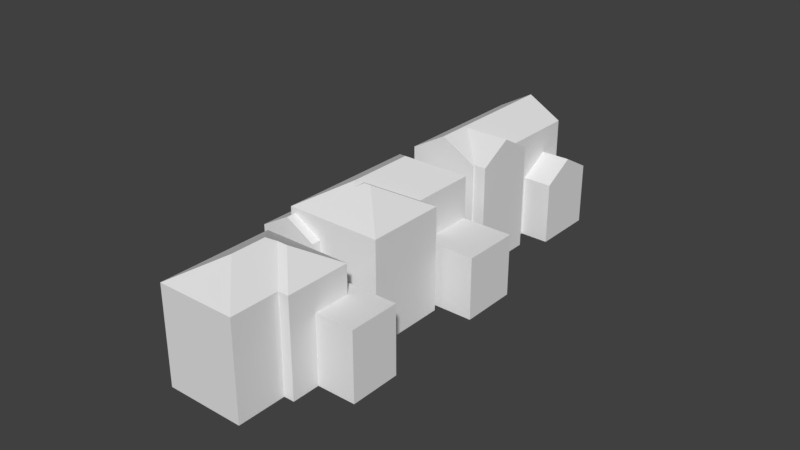# Source: House_Row2.blend  (saved by Blender 2.79.0; exported with 4.5.12 LTS)
import bpy
from mathutils import Matrix  # noqa: F401  (used for matrix-valued properties, if any)

bpy.ops.wm.read_factory_settings(use_empty=True)
scene = bpy.context.scene
scene.name = 'Scene'

# ---- collections
col_collection_1 = bpy.data.collections.new('Collection 1'); scene.collection.children.link(col_collection_1)

# ---- materials (node trees are filled in below, after node groups)
mat_cityenginematerial2 = bpy.data.materials.new('CityEngineMaterial2')
mat_cityenginematerial2.alpha_threshold = 0.0
mat_cityenginematerial2.use_transparent_shadow = False
mat_cityenginematerial2.roughness = 0.5

# ---- node groups
ng_auto_smooth = bpy.data.node_groups.new('Auto Smooth', 'GeometryNodeTree')
_s = ng_auto_smooth.interface.new_socket(name='Geometry', in_out='OUTPUT', socket_type='NodeSocketGeometry')
_s = ng_auto_smooth.interface.new_socket(name='Geometry', in_out='INPUT', socket_type='NodeSocketGeometry')
_s = ng_auto_smooth.interface.new_socket(name='Angle', in_out='INPUT', socket_type='NodeSocketFloat')
_s.subtype = 'ANGLE'
_s.min_value = 0.0
_s.max_value = 3.142
ng_auto_smooth.is_modifier = True
_N = ng_auto_smooth.nodes; _L = ng_auto_smooth.links
n0 = _N.new('NodeGroupOutput'); n0.name = 'Group Output'; n0.location = (480, -100)
n1 = _N.new('NodeGroupInput'); n1.name = 'Group Input'; n1.location = (-420, -300)
n2 = _N.new('NodeGroupInput'); n2.name = 'Group Input.001'; n2.location = (-60, -100)
n3 = _N.new('GeometryNodeSetShadeSmooth'); n3.name = 'Set Shade Smooth'; n3.location = (120, -100)
n3.domain = 'EDGE'
n4 = _N.new('GeometryNodeSetShadeSmooth'); n4.name = 'Set Shade Smooth.001'; n4.location = (300, -100)
n5 = _N.new('GeometryNodeInputMeshEdgeAngle'); n5.name = 'Edge Angle'; n5.location = (-420, -220)
n6 = _N.new('GeometryNodeInputEdgeSmooth'); n6.name = 'Is Edge Smooth'; n6.location = (-60, -160)
n7 = _N.new('GeometryNodeInputShadeSmooth'); n7.name = 'Is Face Smooth'; n7.location = (-240, -340)
n8 = _N.new('FunctionNodeBooleanMath'); n8.name = 'Boolean Math'; n8.location = (-60, -220)
n9 = _N.new('FunctionNodeCompare'); n9.name = 'Compare'; n9.location = (-240, -180)
n9.operation = 'LESS_EQUAL'
_L.new(n5.outputs[0], n9.inputs[0])
_L.new(n4.outputs[0], n0.inputs[0])
_L.new(n1.outputs[1], n9.inputs[1])
_L.new(n9.outputs[0], n8.inputs[0])
_L.new(n7.outputs[0], n8.inputs[1])
_L.new(n2.outputs[0], n3.inputs[0])
_L.new(n6.outputs[0], n3.inputs[1])
_L.new(n3.outputs[0], n4.inputs[0])
_L.new(n8.outputs[0], n3.inputs[2])
n0.is_active_output = True

# ---- material node trees

# ---- world
world_world = bpy.data.worlds.new('World'); scene.world = world_world
world_world.color = (0.05088, 0.05088, 0.05088)
world_world.use_sun_shadow = False
world_world.sun_shadow_jitter_overblur = 0.0
world_world.cycles.sampling_method = 'MANUAL'

# ---- meshes
me_cityenginematerial2_mesh_cityenginematerial3_012 = bpy.data.meshes.new('CityEngineMaterial2_mesh_CityEngineMaterial3.012')
me_cityenginematerial2_mesh_cityenginematerial3_012.from_pydata([(13.15, -4.722, 13.65), (9.259, -4.722, 9.708), (15.53, -4.722, 3.525), (19.42, -4.722, 7.457), (9.259, 2.659, 9.708), (13.15, 2.659, 13.65), (19.42, 2.659, 7.457), (15.53, 2.659, 3.525)], [], [(0, 1, 2, 3), (4, 5, 6, 7), (1, 0, 5, 4), (0, 3, 6, 5), (3, 2, 7, 6), (2, 1, 4, 7)])
me_cityenginematerial2_mesh_cityenginematerial3_012.polygons.foreach_set('use_smooth', [True] * 6)
_k = set([(0, 1), (0, 3), (0, 5), (1, 2), (1, 4), (2, 3), (2, 7), (3, 6), (4, 5), (4, 7), (5, 6), (6, 7)])
me_cityenginematerial2_mesh_cityenginematerial3_012.attributes.new('sharp_edge', 'BOOLEAN', 'EDGE').data.foreach_set('value', [ (min(e.vertices), max(e.vertices)) in _k for e in me_cityenginematerial2_mesh_cityenginematerial3_012.edges])
_uv = me_cityenginematerial2_mesh_cityenginematerial3_012.uv_layers.new(name='UVMap')
_uv.uv.foreach_set('vector', [0.7945, 0.7678, 0.689, 0.7677, 0.689, 0.9467, 0.7943, 0.9467, 0.689, 0.7677, 0.7945, 0.7678, 0.7943, 0.9467, 0.689, 0.9467, 0.689, 0.7677, 0.7945, 0.7678, 0.7945, 0.7678, 0.689, 0.7677, 0.7945, 0.7678, 0.7943, 0.9467, 0.7943, 0.9467, 0.7945, 0.7678, 0.7943, 0.9467, 0.689, 0.9467, 0.689, 0.9467, 0.7943, 0.9467, 0.689, 0.9467, 0.689, 0.7677, 0.689, 0.7677, 0.689, 0.9467])
me_cityenginematerial2_mesh_cityenginematerial3_012.materials.append(mat_cityenginematerial2)
me_cityenginematerial2_mesh_cityenginematerial3_012.use_remesh_preserve_volume = False
me_cityenginematerial2_mesh_cityenginematerial3_012.use_remesh_preserve_attributes = False
me_cityenginematerial2_mesh_cityenginematerial3_012.use_mirror_vertex_groups = False
me_cityenginematerial2_mesh_cityenginematerial3_012.update()
me_cityenginematerial2_mesh_cityenginematerial3_012.normals_split_custom_set([tuple(v) for v in zip(*[iter([0.0, -1.0, -3.913e-08, 0.0, -1.0, -3.913e-08, 0.0, -1.0, -3.913e-08, 0.0, -1.0, -3.913e-08, 0.0, 1.0, 1.957e-08, 0.0, 1.0, 1.957e-08, 0.0, 1.0, 1.957e-08, 0.0, 1.0, 1.957e-08, -0.7111, 0.0, 0.7031, -0.7111, 0.0, 0.7031, -0.7111, 0.0, 0.7031, -0.7111, 0.0, 0.7031, 0.7031, 0.0, 0.7111, 0.7031, 0.0, 0.7111, 0.7031, 0.0, 0.7111, 0.7031, 0.0, 0.7111, 0.7111, 0.0, -0.7031, 0.7111, 0.0, -0.7031, 0.7111, 0.0, -0.7031, 0.7111, 0.0, -0.7031, -0.7021, 0.0, -0.7121, -0.7021, 0.0, -0.7121, -0.7021, 0.0, -0.7121, -0.7021, 0.0, -0.7121])] * 3)])
me_cityenginematerial2_mesh_cityenginematerial3_011 = bpy.data.meshes.new('CityEngineMaterial2_mesh_CityEngineMaterial3.011')
me_cityenginematerial2_mesh_cityenginematerial3_011.from_pydata([(7.547, -4.722, 13.54), (12.5, -4.722, 18.55), (12.5, 5.73, 18.55), (7.547, 5.73, 13.54), (18.58, -4.722, 12.54), (18.58, 5.73, 12.54), (13.64, -4.722, 7.543), (13.64, 5.73, 7.543), (12.52, 7.725, 13.58), (13.61, 7.724, 12.51)], [], [(0, 1, 2, 3), (1, 4, 5, 2), (4, 6, 7, 5), (6, 0, 3, 7), (3, 2, 8), (2, 5, 9, 8), (5, 7, 9), (7, 3, 8, 9)])
me_cityenginematerial2_mesh_cityenginematerial3_011.polygons.foreach_set('use_smooth', [True] * 8)
_k = set([(0, 3), (1, 2), (2, 3), (2, 5), (2, 8), (3, 7), (3, 8), (4, 5), (5, 7), (5, 9), (6, 7), (7, 9), (8, 9)])
me_cityenginematerial2_mesh_cityenginematerial3_011.attributes.new('sharp_edge', 'BOOLEAN', 'EDGE').data.foreach_set('value', [ (min(e.vertices), max(e.vertices)) in _k for e in me_cityenginematerial2_mesh_cityenginematerial3_011.edges])
_uv = me_cityenginematerial2_mesh_cityenginematerial3_011.uv_layers.new(name='UVMap')
_uv.uv.foreach_set('vector', [0.6889, 0.5949, 0.8566, 0.5949, 0.8566, 0.5949, 0.6889, 0.5949, 0.8566, 0.5949, 0.8562, 0.9538, 0.8562, 0.9538, 0.8566, 0.5949, 0.8562, 0.9538, 0.689, 0.9538, 0.689, 0.9538, 0.8562, 0.9538, 0.689, 0.9538, 0.6889, 0.5949, 0.6889, 0.5949, 0.689, 0.9538, 0.0, 0.0, 0.0, 0.0, 0.0, 0.0, 0.0, 0.0, 0.0, 0.0, 0.0, 0.0, 0.0, 0.0, 0.0, 0.0, 0.0, 0.0, 0.0, 0.0, 0.0, 0.0, 0.0, 0.0, 0.0, 0.0, 0.0, 0.0])
me_cityenginematerial2_mesh_cityenginematerial3_011.materials.append(mat_cityenginematerial2)
me_cityenginematerial2_mesh_cityenginematerial3_011.use_remesh_preserve_volume = False
me_cityenginematerial2_mesh_cityenginematerial3_011.use_remesh_preserve_attributes = False
me_cityenginematerial2_mesh_cityenginematerial3_011.use_mirror_vertex_groups = False
me_cityenginematerial2_mesh_cityenginematerial3_011.update()
me_cityenginematerial2_mesh_cityenginematerial3_011.normals_split_custom_set([tuple(v) for v in zip(*[iter([-0.7114, 0.0, 0.7028, -0.7114, 0.0, 0.7028, -0.7114, 0.0, 0.7028, -0.7114, 0.0, 0.7028, 0.7031, 0.0, 0.7111, 0.7031, 0.0, 0.7111, 0.7031, 0.0, 0.7111, 0.7031, 0.0, 0.7111, 0.7112, 5.197e-07, -0.703, 0.7112, 5.197e-07, -0.703, 0.7112, 5.197e-07, -0.703, 0.7112, 5.197e-07, -0.703, -0.7015, -5.119e-07, -0.7127, -0.7015, -5.119e-07, -0.7127, -0.7015, -5.119e-07, -0.7127, -0.7015, -5.119e-07, -0.7127, -0.351, 0.8698, 0.3468, -0.351, 0.8698, 0.3468, -0.351, 0.8698, 0.3468, 0.3469, 0.8698, 0.3509, 0.3469, 0.8698, 0.3509, 0.3469, 0.8698, 0.3509, 0.3469, 0.8698, 0.3509, 0.3509, 0.8698, -0.3469, 0.3509, 0.8698, -0.3469, 0.3509, 0.8698, -0.3469, -0.3461, 0.8698, -0.3516, -0.3461, 0.8698, -0.3516, -0.3461, 0.8698, -0.3516, -0.3461, 0.8698, -0.3516])] * 3)])
me_cityenginematerial2_mesh_cityenginematerial3_010 = bpy.data.meshes.new('CityEngineMaterial2_mesh_CityEngineMaterial3.010')
me_cityenginematerial2_mesh_cityenginematerial3_010.from_pydata([(6.793, -4.722, 14.29), (15.41, -4.722, 23.02), (15.41, 5.73, 23.02), (6.793, 5.73, 14.29), (21.46, -4.722, 17.07), (21.46, 5.73, 17.07), (12.83, -4.722, 8.344), (12.83, 5.73, 8.344), (15.46, 8.134, 17.03), (12.79, 8.134, 14.33)], [], [(0, 1, 2, 3), (1, 4, 5, 2), (4, 6, 7, 5), (6, 0, 3, 7), (3, 2, 8, 9), (2, 5, 8), (5, 7, 9, 8), (7, 3, 9)])
me_cityenginematerial2_mesh_cityenginematerial3_010.polygons.foreach_set('use_smooth', [True] * 8)
_k = set([(0, 3), (1, 2), (2, 3), (2, 5), (2, 8), (3, 7), (3, 9), (4, 5), (5, 7), (5, 8), (6, 7), (7, 9), (8, 9)])
me_cityenginematerial2_mesh_cityenginematerial3_010.attributes.new('sharp_edge', 'BOOLEAN', 'EDGE').data.foreach_set('value', [ (min(e.vertices), max(e.vertices)) in _k for e in me_cityenginematerial2_mesh_cityenginematerial3_010.edges])
_uv = me_cityenginematerial2_mesh_cityenginematerial3_010.uv_layers.new(name='UVMap')
_uv.uv.foreach_set('vector', [0.6889, 0.5949, 0.981, 0.5949, 0.981, 0.5949, 0.6889, 0.5949, 0.981, 0.5949, 0.9811, 0.9538, 0.9811, 0.9538, 0.981, 0.5949, 0.9811, 0.9538, 0.689, 0.9538, 0.689, 0.9538, 0.9811, 0.9538, 0.689, 0.9538, 0.6889, 0.5949, 0.6889, 0.5949, 0.689, 0.9538, 0.0, 0.0, 0.0, 0.0, 0.0, 0.0, 0.0, 0.0, 0.0, 0.0, 0.0, 0.0, 0.0, 0.0, 0.0, 0.0, 0.0, 0.0, 0.0, 0.0, 0.0, 0.0, 0.0, 0.0, 0.0, 0.0, 0.0, 0.0])
me_cityenginematerial2_mesh_cityenginematerial3_010.materials.append(mat_cityenginematerial2)
me_cityenginematerial2_mesh_cityenginematerial3_010.use_remesh_preserve_volume = False
me_cityenginematerial2_mesh_cityenginematerial3_010.use_remesh_preserve_attributes = False
me_cityenginematerial2_mesh_cityenginematerial3_010.use_mirror_vertex_groups = False
me_cityenginematerial2_mesh_cityenginematerial3_010.update()
me_cityenginematerial2_mesh_cityenginematerial3_010.normals_split_custom_set([tuple(v) for v in zip(*[iter([-0.7114, -1.071e-06, 0.7028, -0.7114, -1.071e-06, 0.7028, -0.7114, -1.071e-06, 0.7028, -0.7114, -1.071e-06, 0.7028, 0.7015, 1.033e-06, 0.7126, 0.7015, 1.033e-06, 0.7126, 0.7015, 1.033e-06, 0.7126, 0.7015, 1.033e-06, 0.7126, 0.7112, 0.0, -0.703, 0.7112, 0.0, -0.703, 0.7112, 0.0, -0.703, 0.7112, 0.0, -0.703, -0.7015, 0.0, -0.7127, -0.7015, 0.0, -0.7127, -0.7015, 0.0, -0.7127, -0.7015, 0.0, -0.7127, -0.351, 0.8698, 0.3468, -0.351, 0.8698, 0.3468, -0.351, 0.8698, 0.3468, -0.351, 0.8698, 0.3468, 0.3462, 0.8698, 0.3516, 0.3462, 0.8698, 0.3516, 0.3462, 0.8698, 0.3516, 0.3509, 0.8698, -0.3469, 0.3509, 0.8698, -0.3469, 0.3509, 0.8698, -0.3469, 0.3509, 0.8698, -0.3469, -0.3461, 0.8698, -0.3516, -0.3461, 0.8698, -0.3516, -0.3461, 0.8698, -0.3516])] * 3)])
me_cityenginematerial2_mesh_cityenginematerial3_008 = bpy.data.meshes.new('CityEngineMaterial2_mesh_CityEngineMaterial3.008')
me_cityenginematerial2_mesh_cityenginematerial3_008.from_pydata([(-21.6, -4.473, -10.21), (-16.87, -4.473, -5.413), (-16.87, 2.184, -5.413), (-21.6, 2.184, -10.21), (-7.417, -4.473, -14.76), (-7.417, 2.184, -14.76), (-12.15, -4.473, -19.55), (-12.15, 2.184, -19.55), (-19.23, 4.095, -7.809), (-9.782, 4.092, -17.16)], [], [(0, 1, 2, 3), (1, 4, 5, 2), (4, 6, 7, 5), (6, 0, 3, 7), (3, 2, 8), (2, 5, 9, 8), (5, 7, 9), (7, 3, 8, 9)])
me_cityenginematerial2_mesh_cityenginematerial3_008.polygons.foreach_set('use_smooth', [True] * 8)
_k = set([(0, 3), (1, 2), (2, 5), (2, 8), (3, 7), (3, 8), (4, 5), (5, 9), (6, 7), (7, 9), (8, 9)])
me_cityenginematerial2_mesh_cityenginematerial3_008.attributes.new('sharp_edge', 'BOOLEAN', 'EDGE').data.foreach_set('value', [ (min(e.vertices), max(e.vertices)) in _k for e in me_cityenginematerial2_mesh_cityenginematerial3_008.edges])
_uv = me_cityenginematerial2_mesh_cityenginematerial3_008.uv_layers.new(name='UVMap')
_uv.uv.foreach_set('vector', [0.01821, 0.7275, 0.1466, 0.7276, 0.1466, 0.7276, 0.01821, 0.7275, 0.1466, 0.7276, 0.1464, 0.8763, 0.1464, 0.8763, 0.1466, 0.7276, 0.1464, 0.8763, 0.01819, 0.8763, 0.01819, 0.8763, 0.1464, 0.8763, 0.01819, 0.8763, 0.01821, 0.7275, 0.01821, 0.7275, 0.01819, 0.8763, 0.0, 0.0, 0.0, 0.0, 0.0, 0.0, 0.0, 0.0, 0.0, 0.0, 0.0, 0.0, 0.0, 0.0, 0.0, 0.0, 0.0, 0.0, 0.0, 0.0, 0.0, 0.0, 0.0, 0.0, 0.0, 0.0, 0.0, 0.0])
me_cityenginematerial2_mesh_cityenginematerial3_008.materials.append(mat_cityenginematerial2)
me_cityenginematerial2_mesh_cityenginematerial3_008.use_remesh_preserve_volume = False
me_cityenginematerial2_mesh_cityenginematerial3_008.use_remesh_preserve_attributes = False
me_cityenginematerial2_mesh_cityenginematerial3_008.use_mirror_vertex_groups = False
me_cityenginematerial2_mesh_cityenginematerial3_008.update()
me_cityenginematerial2_mesh_cityenginematerial3_008.normals_split_custom_set([tuple(v) for v in zip(*[iter([-0.7111, 0.0, 0.7031, -0.7111, 0.0, 0.7031, -0.7111, -5.565e-06, 0.7031, -0.7111, -5.565e-06, 0.7031, 0.7034, 0.0, 0.7108, 0.7034, 0.0, 0.7108, 0.7034, 0.0, 0.7108, 0.7034, 0.0, 0.7108, 0.7111, 0.0, -0.7031, 0.7111, 0.0, -0.7031, 0.7111, -1.263e-05, -0.7031, 0.7111, -1.263e-05, -0.7031, -0.7028, 0.0, -0.7113, -0.7028, 0.0, -0.7113, -0.7028, 0.0, -0.7113, -0.7028, 0.0, -0.7113, -0.7111, -5.565e-06, 0.7031, -0.7111, -5.565e-06, 0.7031, -0.7111, -2.251e-05, 0.7031, 0.3471, 0.8698, 0.3507, 0.3471, 0.8698, 0.3507, 0.3471, 0.8698, 0.3507, 0.3471, 0.8698, 0.3507, 0.7111, -1.263e-05, -0.7031, 0.7111, -1.263e-05, -0.7031, 0.7111, -5.11e-05, -0.7031, -0.3468, 0.8698, -0.351, -0.3468, 0.8698, -0.351, -0.3468, 0.8698, -0.351, -0.3468, 0.8698, -0.351])] * 3)])
me_cityenginematerial2_mesh_cityenginematerial3_007 = bpy.data.meshes.new('CityEngineMaterial2_mesh_CityEngineMaterial3.007')
me_cityenginematerial2_mesh_cityenginematerial3_007.from_pydata([(-19.24, -4.473, -11.65), (-8.315, -4.473, -0.591), (-8.315, 6.858, -0.591), (-19.24, 6.858, -11.65), (-2.98, -4.473, -5.835), (-2.98, 6.858, -5.835), (-13.91, -4.473, -16.89), (-13.91, 6.858, -16.89), (-5.648, 8.98, -3.213), (-16.57, 8.979, -14.27)], [], [(0, 1, 2, 3), (1, 4, 5, 2), (4, 6, 7, 5), (6, 0, 3, 7), (3, 2, 8, 9), (2, 5, 8), (5, 7, 9, 8), (7, 3, 9)])
me_cityenginematerial2_mesh_cityenginematerial3_007.polygons.foreach_set('use_smooth', [True] * 8)
_k = set([(0, 3), (1, 2), (2, 3), (2, 8), (3, 9), (4, 5), (5, 7), (5, 8), (6, 7), (7, 9), (8, 9)])
me_cityenginematerial2_mesh_cityenginematerial3_007.attributes.new('sharp_edge', 'BOOLEAN', 'EDGE').data.foreach_set('value', [ (min(e.vertices), max(e.vertices)) in _k for e in me_cityenginematerial2_mesh_cityenginematerial3_007.edges])
_uv = me_cityenginematerial2_mesh_cityenginematerial3_007.uv_layers.new(name='UVMap')
_uv.uv.foreach_set('vector', [0.01823, 0.5973, 0.3143, 0.5972, 0.3143, 0.5972, 0.01823, 0.5973, 0.3143, 0.5972, 0.3143, 0.9143, 0.3143, 0.9143, 0.3143, 0.5972, 0.3143, 0.9143, 0.01818, 0.9143, 0.01818, 0.9143, 0.3143, 0.9143, 0.01818, 0.9143, 0.01823, 0.5973, 0.01823, 0.5973, 0.01818, 0.9143, 0.0, 0.0, 0.0, 0.0, 0.0, 0.0, 0.0, 0.0, 0.0, 0.0, 0.0, 0.0, 0.0, 0.0, 0.0, 0.0, 0.0, 0.0, 0.0, 0.0, 0.0, 0.0, 0.0, 0.0, 0.0, 0.0, 0.0, 0.0])
me_cityenginematerial2_mesh_cityenginematerial3_007.materials.append(mat_cityenginematerial2)
me_cityenginematerial2_mesh_cityenginematerial3_007.use_remesh_preserve_volume = False
me_cityenginematerial2_mesh_cityenginematerial3_007.use_remesh_preserve_attributes = False
me_cityenginematerial2_mesh_cityenginematerial3_007.use_mirror_vertex_groups = False
me_cityenginematerial2_mesh_cityenginematerial3_007.update()
me_cityenginematerial2_mesh_cityenginematerial3_007.normals_split_custom_set([tuple(v) for v in zip(*[iter([-0.7113, -9.531e-07, 0.7029, -0.7113, -9.531e-07, 0.7029, -0.7113, -9.531e-07, 0.7029, -0.7113, -9.531e-07, 0.7029, 0.701, 0.0, 0.7132, 0.701, 0.0, 0.7132, 0.701, -3.862e-06, 0.7132, 0.701, -3.862e-06, 0.7132, 0.7112, 0.0, -0.703, 0.7112, 0.0, -0.703, 0.7112, 0.0, -0.703, 0.7112, 0.0, -0.703, -0.7009, -9.906e-07, -0.7132, -0.7009, -9.906e-07, -0.7132, -0.7009, -2.054e-06, -0.7132, -0.7009, -2.054e-06, -0.7132, -0.351, 0.8698, 0.3468, -0.351, 0.8698, 0.3468, -0.351, 0.8698, 0.3468, -0.351, 0.8698, 0.3468, 0.701, -3.862e-06, 0.7132, 0.701, -3.862e-06, 0.7132, 0.701, -1.562e-05, 0.7132, 0.3509, 0.8698, -0.3469, 0.3509, 0.8698, -0.3469, 0.3509, 0.8698, -0.3469, 0.3509, 0.8698, -0.3469, -0.7009, -2.054e-06, -0.7132, -0.7009, -2.054e-06, -0.7132, -0.7009, -5.292e-06, -0.7132])] * 3)])
me_cityenginematerial2_mesh_cityenginematerial3_006 = bpy.data.meshes.new('CityEngineMaterial2_mesh_CityEngineMaterial3.006')
me_cityenginematerial2_mesh_cityenginematerial3_006.from_pydata([(-10.54, -4.473, -8.163), (-5.655, -4.473, -3.221), (-5.655, 6.858, -3.221), (-10.54, 6.858, -8.163), (-2.016, -4.473, -6.789), (-2.016, 6.858, -6.789), (-6.915, -4.473, -11.75), (-6.915, 6.858, -11.75), (-8.097, 8.828, -5.692), (-4.465, 8.835, -9.267)], [], [(0, 1, 2, 3), (1, 4, 5, 2), (4, 6, 7, 5), (6, 0, 3, 7), (3, 2, 8), (2, 5, 9, 8), (5, 7, 9), (7, 3, 8, 9)])
me_cityenginematerial2_mesh_cityenginematerial3_006.polygons.foreach_set('use_smooth', [True] * 8)
_k = set([(0, 3), (1, 2), (2, 5), (2, 8), (3, 7), (3, 8), (4, 5), (5, 9), (6, 7), (7, 9), (8, 9)])
me_cityenginematerial2_mesh_cityenginematerial3_006.attributes.new('sharp_edge', 'BOOLEAN', 'EDGE').data.foreach_set('value', [ (min(e.vertices), max(e.vertices)) in _k for e in me_cityenginematerial2_mesh_cityenginematerial3_006.edges])
_uv = me_cityenginematerial2_mesh_cityenginematerial3_006.uv_layers.new(name='UVMap')
_uv.uv.foreach_set('vector', [0.1819, 0.5972, 0.3143, 0.5972, 0.3143, 0.5972, 0.1819, 0.5972, 0.3143, 0.5972, 0.3143, 0.9143, 0.3143, 0.9143, 0.3143, 0.5972, 0.3143, 0.9143, 0.1815, 0.9143, 0.1815, 0.9143, 0.3143, 0.9143, 0.1815, 0.9143, 0.1819, 0.5972, 0.1819, 0.5972, 0.1815, 0.9143, 0.0, 0.0, 0.0, 0.0, 0.0, 0.0, 0.0, 0.0, 0.0, 0.0, 0.0, 0.0, 0.0, 0.0, 0.0, 0.0, 0.0, 0.0, 0.0, 0.0, 0.0, 0.0, 0.0, 0.0, 0.0, 0.0, 0.0, 0.0])
me_cityenginematerial2_mesh_cityenginematerial3_006.materials.append(mat_cityenginematerial2)
me_cityenginematerial2_mesh_cityenginematerial3_006.use_remesh_preserve_volume = False
me_cityenginematerial2_mesh_cityenginematerial3_006.use_remesh_preserve_attributes = False
me_cityenginematerial2_mesh_cityenginematerial3_006.use_mirror_vertex_groups = False
me_cityenginematerial2_mesh_cityenginematerial3_006.update()
me_cityenginematerial2_mesh_cityenginematerial3_006.normals_split_custom_set([tuple(v) for v in zip(*[iter([-0.7113, 0.0, 0.7029, -0.7113, 0.0, 0.7029, -0.7113, 1.309e-06, 0.7029, -0.7113, 1.309e-06, 0.7029, 0.7, 0.0, 0.7141, 0.7, 0.0, 0.7141, 0.7, 0.0, 0.7141, 0.7, 0.0, 0.7141, 0.7112, 0.0, -0.703, 0.7112, 0.0, -0.703, 0.7112, -8.045e-06, -0.703, 0.7112, -8.045e-06, -0.703, -0.7031, 0.0, -0.7111, -0.7031, 0.0, -0.7111, -0.7031, 0.0, -0.7111, -0.7031, 0.0, -0.7111, -0.7113, 1.309e-06, 0.7029, -0.7113, 1.309e-06, 0.7029, -0.7113, 5.294e-06, 0.7029, 0.3454, 0.8698, 0.3524, 0.3454, 0.8698, 0.3524, 0.3454, 0.8698, 0.3524, 0.3454, 0.8698, 0.3524, 0.7112, -8.045e-06, -0.703, 0.7112, -8.045e-06, -0.703, 0.7112, -3.253e-05, -0.703, -0.3469, 0.8698, -0.3509, -0.3469, 0.8698, -0.3509, -0.3469, 0.8698, -0.3509, -0.3469, 0.8698, -0.3509])] * 3)])
me_cityenginematerial2_mesh_cityenginematerial3_005 = bpy.data.meshes.new('CityEngineMaterial2_mesh_CityEngineMaterial3.005')
me_cityenginematerial2_mesh_cityenginematerial3_005.from_pydata([(1.29, -4.681, 1.224), (-3.063, -4.681, -3.179), (2.648, -4.681, -8.809), (6.993, -4.681, -4.415), (-3.063, 1.988, -3.179), (1.29, 1.988, 1.224), (6.993, 1.988, -4.415), (2.648, 1.988, -8.809)], [], [(0, 1, 2, 3), (4, 5, 6, 7), (1, 0, 5, 4), (0, 3, 6, 5), (3, 2, 7, 6), (2, 1, 4, 7)])
me_cityenginematerial2_mesh_cityenginematerial3_005.polygons.foreach_set('use_smooth', [True] * 6)
_k = set([(0, 1), (0, 3), (0, 5), (1, 2), (1, 4), (2, 3), (2, 7), (3, 6), (4, 5), (4, 7), (5, 6), (6, 7)])
me_cityenginematerial2_mesh_cityenginematerial3_005.attributes.new('sharp_edge', 'BOOLEAN', 'EDGE').data.foreach_set('value', [ (min(e.vertices), max(e.vertices)) in _k for e in me_cityenginematerial2_mesh_cityenginematerial3_005.edges])
_uv = me_cityenginematerial2_mesh_cityenginematerial3_005.uv_layers.new(name='UVMap')
_uv.uv.foreach_set('vector', [0.4673, 0.7737, 0.3494, 0.7736, 0.3494, 0.9368, 0.4671, 0.9368, 0.3494, 0.7736, 0.4673, 0.7737, 0.4671, 0.9368, 0.3494, 0.9368, 0.3494, 0.7736, 0.4673, 0.7737, 0.4673, 0.7737, 0.3494, 0.7736, 0.4673, 0.7737, 0.4671, 0.9368, 0.4671, 0.9368, 0.4673, 0.7737, 0.4671, 0.9368, 0.3494, 0.9368, 0.3494, 0.9368, 0.4671, 0.9368, 0.3494, 0.9368, 0.3494, 0.7736, 0.3494, 0.7736, 0.3494, 0.9368])
me_cityenginematerial2_mesh_cityenginematerial3_005.materials.append(mat_cityenginematerial2)
me_cityenginematerial2_mesh_cityenginematerial3_005.use_remesh_preserve_volume = False
me_cityenginematerial2_mesh_cityenginematerial3_005.use_remesh_preserve_attributes = False
me_cityenginematerial2_mesh_cityenginematerial3_005.use_mirror_vertex_groups = False
me_cityenginematerial2_mesh_cityenginematerial3_005.update()
me_cityenginematerial2_mesh_cityenginematerial3_005.normals_split_custom_set([tuple(v) for v in zip(*[iter([-4.752e-08, -1.0, -3.46e-07, -4.752e-08, -1.0, -3.46e-07, -4.752e-08, -1.0, -3.46e-07, -4.752e-08, -1.0, -3.46e-07, 4.752e-08, 1.0, 3.845e-07, 4.752e-08, 1.0, 3.845e-07, 4.752e-08, 1.0, 3.845e-07, 4.752e-08, 1.0, 3.845e-07, -0.7111, 0.0, 0.7031, -0.7111, 0.0, 0.7031, -0.7111, 0.0, 0.7031, -0.7111, 0.0, 0.7031, 0.7031, 0.0, 0.7111, 0.7031, 0.0, 0.7111, 0.7031, 0.0, 0.7111, 0.7031, 0.0, 0.7111, 0.7111, 0.0, -0.7031, 0.7111, 0.0, -0.7031, 0.7111, 0.0, -0.7031, 0.7111, 0.0, -0.7031, -0.7021, 0.0, -0.7121, -0.7021, 0.0, -0.7121, -0.7021, 0.0, -0.7121, -0.7021, 0.0, -0.7121])] * 3)])
me_cityenginematerial2_mesh_cityenginematerial3_004 = bpy.data.meshes.new('CityEngineMaterial2_mesh_CityEngineMaterial3.004')
me_cityenginematerial2_mesh_cityenginematerial3_004.from_pydata([(-7.32, -4.681, 1.011), (3.692, -4.681, 12.16), (3.692, 6.496, 12.16), (-7.32, 6.496, 1.011), (9.683, -4.681, 6.266), (9.683, 6.496, 6.266), (-1.331, -4.681, -4.876), (-1.331, 6.496, -4.876), (3.735, 8.878, 6.224), (-1.374, 8.878, 1.055)], [], [(0, 1, 2, 3), (1, 4, 5, 2), (4, 6, 7, 5), (6, 0, 3, 7), (3, 2, 8, 9), (2, 5, 8), (5, 7, 9, 8), (7, 3, 9)])
me_cityenginematerial2_mesh_cityenginematerial3_004.polygons.foreach_set('use_smooth', [True] * 8)
_k = set([(0, 3), (1, 2), (2, 3), (2, 5), (2, 8), (3, 7), (3, 9), (4, 5), (5, 7), (5, 8), (6, 7), (7, 9), (8, 9)])
me_cityenginematerial2_mesh_cityenginematerial3_004.attributes.new('sharp_edge', 'BOOLEAN', 'EDGE').data.foreach_set('value', [ (min(e.vertices), max(e.vertices)) in _k for e in me_cityenginematerial2_mesh_cityenginematerial3_004.edges])
_uv = me_cityenginematerial2_mesh_cityenginematerial3_004.uv_layers.new(name='UVMap')
_uv.uv.foreach_set('vector', [0.3493, 0.5811, 0.6478, 0.5811, 0.6478, 0.5811, 0.3493, 0.5811, 0.6478, 0.5811, 0.6478, 0.9369, 0.6478, 0.9369, 0.6478, 0.5811, 0.6478, 0.9369, 0.3494, 0.9369, 0.3494, 0.9369, 0.6478, 0.9369, 0.3494, 0.9369, 0.3493, 0.5811, 0.3493, 0.5811, 0.3494, 0.9369, 0.0, 0.0, 0.0, 0.0, 0.0, 0.0, 0.0, 0.0, 0.0, 0.0, 0.0, 0.0, 0.0, 0.0, 0.0, 0.0, 0.0, 0.0, 0.0, 0.0, 0.0, 0.0, 0.0, 0.0, 0.0, 0.0, 0.0, 0.0])
me_cityenginematerial2_mesh_cityenginematerial3_004.materials.append(mat_cityenginematerial2)
me_cityenginematerial2_mesh_cityenginematerial3_004.use_remesh_preserve_volume = False
me_cityenginematerial2_mesh_cityenginematerial3_004.use_remesh_preserve_attributes = False
me_cityenginematerial2_mesh_cityenginematerial3_004.use_mirror_vertex_groups = False
me_cityenginematerial2_mesh_cityenginematerial3_004.update()
me_cityenginematerial2_mesh_cityenginematerial3_004.normals_split_custom_set([tuple(v) for v in zip(*[iter([-0.7113, -9.694e-07, 0.7028, -0.7113, -9.694e-07, 0.7028, -0.7113, -9.694e-07, 0.7028, -0.7113, -9.694e-07, 0.7028, 0.7011, 0.0, 0.7131, 0.7011, 0.0, 0.7131, 0.7011, 0.0, 0.7131, 0.7011, 0.0, 0.7131, 0.7112, 9.803e-07, -0.703, 0.7112, 9.803e-07, -0.703, 0.7112, 9.803e-07, -0.703, 0.7112, 9.803e-07, -0.703, -0.701, -1.931e-06, -0.7132, -0.701, -1.931e-06, -0.7132, -0.701, -1.931e-06, -0.7132, -0.701, -1.931e-06, -0.7132, -0.351, 0.8698, 0.3468, -0.351, 0.8698, 0.3468, -0.351, 0.8698, 0.3468, -0.351, 0.8698, 0.3468, 0.3459, 0.8698, 0.3518, 0.3459, 0.8698, 0.3518, 0.3459, 0.8698, 0.3518, 0.3509, 0.8698, -0.3469, 0.3509, 0.8698, -0.3469, 0.3509, 0.8698, -0.3469, 0.3509, 0.8698, -0.3469, -0.3459, 0.8698, -0.3519, -0.3459, 0.8698, -0.3519, -0.3459, 0.8698, -0.3519])] * 3)])
me_cityenginematerial2_mesh_cityenginematerial3_003 = bpy.data.meshes.new('CityEngineMaterial2_mesh_CityEngineMaterial3.003')
me_cityenginematerial2_mesh_cityenginematerial3_003.from_pydata([(-1.563, -4.681, 5.342), (4.439, -4.681, 11.42), (4.439, 6.496, 11.42), (-1.563, 6.496, 5.342), (11.07, -4.681, 4.898), (11.07, 6.496, 4.898), (5.047, -4.681, -1.192), (5.047, 6.496, -1.192), (4.482, 8.921, 5.378), (5.012, 8.922, 4.855)], [], [(0, 1, 2, 3), (1, 4, 5, 2), (4, 6, 7, 5), (6, 0, 3, 7), (3, 2, 8), (2, 5, 9, 8), (5, 7, 9), (7, 3, 8, 9)])
me_cityenginematerial2_mesh_cityenginematerial3_003.polygons.foreach_set('use_smooth', [True] * 8)
_k = set([(0, 3), (1, 2), (2, 3), (2, 5), (2, 8), (3, 7), (3, 8), (4, 5), (5, 7), (5, 9), (6, 7), (7, 9), (8, 9)])
me_cityenginematerial2_mesh_cityenginematerial3_003.attributes.new('sharp_edge', 'BOOLEAN', 'EDGE').data.foreach_set('value', [ (min(e.vertices), max(e.vertices)) in _k for e in me_cityenginematerial2_mesh_cityenginematerial3_003.edges])
_uv = me_cityenginematerial2_mesh_cityenginematerial3_003.uv_layers.new(name='UVMap')
_uv.uv.foreach_set('vector', [0.4851, 0.5811, 0.6478, 0.5811, 0.6478, 0.5811, 0.4851, 0.5811, 0.6478, 0.5811, 0.6478, 0.9369, 0.6478, 0.9369, 0.6478, 0.5811, 0.6478, 0.9369, 0.4847, 0.9369, 0.4847, 0.9369, 0.6478, 0.9369, 0.4847, 0.9369, 0.4851, 0.5811, 0.4851, 0.5811, 0.4847, 0.9369, 0.0, 0.0, 0.0, 0.0, 0.0, 0.0, 0.0, 0.0, 0.0, 0.0, 0.0, 0.0, 0.0, 0.0, 0.0, 0.0, 0.0, 0.0, 0.0, 0.0, 0.0, 0.0, 0.0, 0.0, 0.0, 0.0, 0.0, 0.0])
me_cityenginematerial2_mesh_cityenginematerial3_003.materials.append(mat_cityenginematerial2)
me_cityenginematerial2_mesh_cityenginematerial3_003.use_remesh_preserve_volume = False
me_cityenginematerial2_mesh_cityenginematerial3_003.use_remesh_preserve_attributes = False
me_cityenginematerial2_mesh_cityenginematerial3_003.use_mirror_vertex_groups = False
me_cityenginematerial2_mesh_cityenginematerial3_003.update()
me_cityenginematerial2_mesh_cityenginematerial3_003.normals_split_custom_set([tuple(v) for v in zip(*[iter([-0.7114, 0.0, 0.7028, -0.7114, 0.0, 0.7028, -0.7114, 0.0, 0.7028, -0.7114, 0.0, 0.7028, 0.7013, 0.0, 0.7129, 0.7013, 0.0, 0.7129, 0.7013, 0.0, 0.7129, 0.7013, 0.0, 0.7129, 0.7112, 0.0, -0.703, 0.7112, 0.0, -0.703, 0.7112, 0.0, -0.703, 0.7112, 0.0, -0.703, -0.7031, 0.0, -0.7111, -0.7031, 0.0, -0.7111, -0.7031, 0.0, -0.7111, -0.7031, 0.0, -0.7111, -0.351, 0.8698, 0.3468, -0.351, 0.8698, 0.3468, -0.351, 0.8698, 0.3468, 0.346, 0.8698, 0.3518, 0.346, 0.8698, 0.3518, 0.346, 0.8698, 0.3518, 0.346, 0.8698, 0.3518, 0.3509, 0.8698, -0.3469, 0.3509, 0.8698, -0.3469, 0.3509, 0.8698, -0.3469, -0.3469, 0.8698, -0.3509, -0.3469, 0.8698, -0.3509, -0.3469, 0.8698, -0.3509, -0.3469, 0.8698, -0.3509])] * 3)])
me_cityenginematerial2_mesh_cityenginematerial3_002 = bpy.data.meshes.new('CityEngineMaterial2_mesh_CityEngineMaterial3.002')
me_cityenginematerial2_mesh_cityenginematerial3_002.from_pydata([(-2.096, -4.681, 10.07), (2.534, -4.681, 14.75), (2.534, 4.161, 14.75), (-2.096, 4.161, 10.07), (7.0, -4.681, 10.35), (7.0, 4.161, 10.35), (2.364, -4.681, 5.657), (2.364, 4.161, 5.657), (4.767, 5.94, 12.55), (0.1344, 5.94, 7.861)], [], [(0, 1, 2, 3), (1, 4, 5, 2), (4, 6, 7, 5), (6, 0, 3, 7), (3, 2, 8, 9), (2, 5, 8), (5, 7, 9, 8), (7, 3, 9)])
me_cityenginematerial2_mesh_cityenginematerial3_002.polygons.foreach_set('use_smooth', [True] * 8)
_k = set([(0, 3), (1, 2), (2, 3), (2, 8), (3, 9), (4, 5), (5, 7), (5, 8), (6, 7), (7, 9), (8, 9)])
me_cityenginematerial2_mesh_cityenginematerial3_002.attributes.new('sharp_edge', 'BOOLEAN', 'EDGE').data.foreach_set('value', [ (min(e.vertices), max(e.vertices)) in _k for e in me_cityenginematerial2_mesh_cityenginematerial3_002.edges])
_uv = me_cityenginematerial2_mesh_cityenginematerial3_002.uv_layers.new(name='UVMap')
_uv.uv.foreach_set('vector', [0.5223, 0.5983, 0.6478, 0.5984, 0.6478, 0.5984, 0.5223, 0.5983, 0.6478, 0.5984, 0.6478, 0.7259, 0.6478, 0.7259, 0.6478, 0.5984, 0.6478, 0.7259, 0.5222, 0.7258, 0.5222, 0.7258, 0.6478, 0.7259, 0.5222, 0.7258, 0.5223, 0.5983, 0.5223, 0.5983, 0.5222, 0.7258, 0.0, 0.0, 0.0, 0.0, 0.0, 0.0, 0.0, 0.0, 0.0, 0.0, 0.0, 0.0, 0.0, 0.0, 0.0, 0.0, 0.0, 0.0, 0.0, 0.0, 0.0, 0.0, 0.0, 0.0, 0.0, 0.0, 0.0, 0.0])
me_cityenginematerial2_mesh_cityenginematerial3_002.materials.append(mat_cityenginematerial2)
me_cityenginematerial2_mesh_cityenginematerial3_002.use_remesh_preserve_volume = False
me_cityenginematerial2_mesh_cityenginematerial3_002.use_remesh_preserve_attributes = False
me_cityenginematerial2_mesh_cityenginematerial3_002.use_mirror_vertex_groups = False
me_cityenginematerial2_mesh_cityenginematerial3_002.update()
me_cityenginematerial2_mesh_cityenginematerial3_002.normals_split_custom_set([tuple(v) for v in zip(*[iter([-0.7111, 0.0, 0.7031, -0.7111, 0.0, 0.7031, -0.7111, 0.0, 0.7031, -0.7111, 0.0, 0.7031, 0.7021, 0.0, 0.7121, 0.7021, 0.0, 0.7121, 0.7021, -3.002e-06, 0.7121, 0.7021, -3.002e-06, 0.7121, 0.7111, 0.0, -0.7031, 0.7111, 0.0, -0.7031, 0.7111, 0.0, -0.7031, 0.7111, 0.0, -0.7031, -0.7031, 0.0, -0.7111, -0.7031, 0.0, -0.7111, -0.7031, 1.501e-06, -0.7111, -0.7031, 1.501e-06, -0.7111, -0.3509, 0.8698, 0.3469, -0.3509, 0.8698, 0.3469, -0.3509, 0.8698, 0.3469, -0.3509, 0.8698, 0.3469, 0.7021, -3.002e-06, 0.7121, 0.7021, -3.002e-06, 0.7121, 0.7021, -1.214e-05, 0.7121, 0.3509, 0.8698, -0.3469, 0.3509, 0.8698, -0.3469, 0.3509, 0.8698, -0.3469, 0.3509, 0.8698, -0.3469, -0.7031, 1.501e-06, -0.7111, -0.7031, 1.501e-06, -0.7111, -0.7031, 6.07e-06, -0.7111])] * 3)])
me_cityenginematerial2_mesh_cityenginematerial3_001 = bpy.data.meshes.new('CityEngineMaterial2_mesh_CityEngineMaterial3.001')
me_cityenginematerial2_mesh_cityenginematerial3_001.from_pydata([], [], [])
_uv = me_cityenginematerial2_mesh_cityenginematerial3_001.uv_layers.new(name='UVMap')
_uv.uv.foreach_set('vector', [])
me_cityenginematerial2_mesh_cityenginematerial3_001.materials.append(mat_cityenginematerial2)
me_cityenginematerial2_mesh_cityenginematerial3_001.use_remesh_preserve_volume = False
me_cityenginematerial2_mesh_cityenginematerial3_001.use_remesh_preserve_attributes = False
me_cityenginematerial2_mesh_cityenginematerial3_001.use_mirror_vertex_groups = False
me_cityenginematerial2_mesh_cityenginematerial3_001.update()

# ---- objects
ob_cityenginematerial2_mesh_cityenginematerial3_010 = bpy.data.objects.new('CityEngineMaterial2_mesh_CityEngineMaterial3.010', me_cityenginematerial2_mesh_cityenginematerial3_012)
ob_cityenginematerial2_mesh_cityenginematerial3_009 = bpy.data.objects.new('CityEngineMaterial2_mesh_CityEngineMaterial3.009', me_cityenginematerial2_mesh_cityenginematerial3_011)
ob_cityenginematerial2_mesh_cityenginematerial3_008 = bpy.data.objects.new('CityEngineMaterial2_mesh_CityEngineMaterial3.008', me_cityenginematerial2_mesh_cityenginematerial3_010)
ob_cityenginematerial2_mesh_cityenginematerial3_007 = bpy.data.objects.new('CityEngineMaterial2_mesh_CityEngineMaterial3.007', me_cityenginematerial2_mesh_cityenginematerial3_008)
ob_cityenginematerial2_mesh_cityenginematerial3_006 = bpy.data.objects.new('CityEngineMaterial2_mesh_CityEngineMaterial3.006', me_cityenginematerial2_mesh_cityenginematerial3_007)
ob_cityenginematerial2_mesh_cityenginematerial3_005 = bpy.data.objects.new('CityEngineMaterial2_mesh_CityEngineMaterial3.005', me_cityenginematerial2_mesh_cityenginematerial3_006)
ob_cityenginematerial2_mesh_cityenginematerial3_004 = bpy.data.objects.new('CityEngineMaterial2_mesh_CityEngineMaterial3.004', me_cityenginematerial2_mesh_cityenginematerial3_005)
ob_cityenginematerial2_mesh_cityenginematerial3_003 = bpy.data.objects.new('CityEngineMaterial2_mesh_CityEngineMaterial3.003', me_cityenginematerial2_mesh_cityenginematerial3_004)
ob_cityenginematerial2_mesh_cityenginematerial3_002 = bpy.data.objects.new('CityEngineMaterial2_mesh_CityEngineMaterial3.002', me_cityenginematerial2_mesh_cityenginematerial3_003)
ob_cityenginematerial2_mesh_cityenginematerial3_000 = bpy.data.objects.new('CityEngineMaterial2_mesh_CityEngineMaterial3.000', me_cityenginematerial2_mesh_cityenginematerial3_002)
ob_cityenginematerial2_mesh_cityenginematerial3_001 = bpy.data.objects.new('CityEngineMaterial2_mesh_CityEngineMaterial3.001', me_cityenginematerial2_mesh_cityenginematerial3_001)

# ---- transforms, parenting, visibility, modifiers, constraints
ob_cityenginematerial2_mesh_cityenginematerial3_010.location = (3.052e-05, -6.104e-05, -3.815e-06)
ob_cityenginematerial2_mesh_cityenginematerial3_010.rotation_euler = (1.571, -0.0, -0.7808)
ob_cityenginematerial2_mesh_cityenginematerial3_010.lineart.crease_threshold = 0.0
ob_cityenginematerial2_mesh_cityenginematerial3_009.location = (3.052e-05, -6.104e-05, -3.815e-06)
ob_cityenginematerial2_mesh_cityenginematerial3_009.rotation_euler = (1.571, -0.0, -0.7808)
ob_cityenginematerial2_mesh_cityenginematerial3_009.lineart.crease_threshold = 0.0
ob_cityenginematerial2_mesh_cityenginematerial3_008.location = (3.052e-05, -6.104e-05, -3.815e-06)
ob_cityenginematerial2_mesh_cityenginematerial3_008.rotation_euler = (1.571, -0.0, -0.7808)
ob_cityenginematerial2_mesh_cityenginematerial3_008.lineart.crease_threshold = 0.0
ob_cityenginematerial2_mesh_cityenginematerial3_007.location = (3.052e-05, -6.104e-05, -3.815e-06)
ob_cityenginematerial2_mesh_cityenginematerial3_007.rotation_euler = (1.571, -0.0, -0.7808)
ob_cityenginematerial2_mesh_cityenginematerial3_007.lineart.crease_threshold = 0.0
ob_cityenginematerial2_mesh_cityenginematerial3_006.location = (3.052e-05, -6.104e-05, -3.815e-06)
ob_cityenginematerial2_mesh_cityenginematerial3_006.rotation_euler = (1.571, -0.0, -0.7808)
ob_cityenginematerial2_mesh_cityenginematerial3_006.lineart.crease_threshold = 0.0
ob_cityenginematerial2_mesh_cityenginematerial3_005.location = (3.052e-05, 0.1566, -3.815e-06)
ob_cityenginematerial2_mesh_cityenginematerial3_005.rotation_euler = (1.571, -0.0, -0.7808)
ob_cityenginematerial2_mesh_cityenginematerial3_005.lineart.crease_threshold = 0.0
ob_cityenginematerial2_mesh_cityenginematerial3_004.location = (3.052e-05, -0.1583, -3.815e-06)
ob_cityenginematerial2_mesh_cityenginematerial3_004.rotation_euler = (1.571, -0.0, -0.7808)
ob_cityenginematerial2_mesh_cityenginematerial3_004.lineart.crease_threshold = 0.0
ob_cityenginematerial2_mesh_cityenginematerial3_003.location = (3.052e-05, -6.104e-05, -3.815e-06)
ob_cityenginematerial2_mesh_cityenginematerial3_003.rotation_euler = (1.571, -0.0, -0.7808)
ob_cityenginematerial2_mesh_cityenginematerial3_003.lineart.crease_threshold = 0.0
ob_cityenginematerial2_mesh_cityenginematerial3_002.location = (3.052e-05, -6.104e-05, -3.815e-06)
ob_cityenginematerial2_mesh_cityenginematerial3_002.rotation_euler = (1.571, -0.0, -0.7808)
ob_cityenginematerial2_mesh_cityenginematerial3_002.lineart.crease_threshold = 0.0
ob_cityenginematerial2_mesh_cityenginematerial3_000.location = (3.052e-05, -6.104e-05, -3.815e-06)
ob_cityenginematerial2_mesh_cityenginematerial3_000.rotation_euler = (1.571, -0.0, -0.7808)
ob_cityenginematerial2_mesh_cityenginematerial3_000.lineart.crease_threshold = 0.0
ob_cityenginematerial2_mesh_cityenginematerial3_001.location = (3.052e-05, -6.104e-05, -3.815e-06)
ob_cityenginematerial2_mesh_cityenginematerial3_001.rotation_euler = (1.571, -0.0, -0.7808)
ob_cityenginematerial2_mesh_cityenginematerial3_001.lineart.crease_threshold = 0.0
_m = ob_cityenginematerial2_mesh_cityenginematerial3_001.modifiers.new('Auto Smooth', 'NODES')
_m.node_group = ng_auto_smooth
_gi = [s.identifier for s in ng_auto_smooth.interface.items_tree if s.item_type == 'SOCKET' and s.in_out == 'INPUT']
_m[_gi[1]] = 0.5236  # Angle

# ---- collection membership
col_collection_1.objects.link(ob_cityenginematerial2_mesh_cityenginematerial3_010)
col_collection_1.objects.link(ob_cityenginematerial2_mesh_cityenginematerial3_009)
col_collection_1.objects.link(ob_cityenginematerial2_mesh_cityenginematerial3_008)
col_collection_1.objects.link(ob_cityenginematerial2_mesh_cityenginematerial3_007)
col_collection_1.objects.link(ob_cityenginematerial2_mesh_cityenginematerial3_006)
col_collection_1.objects.link(ob_cityenginematerial2_mesh_cityenginematerial3_005)
col_collection_1.objects.link(ob_cityenginematerial2_mesh_cityenginematerial3_004)
col_collection_1.objects.link(ob_cityenginematerial2_mesh_cityenginematerial3_003)
col_collection_1.objects.link(ob_cityenginematerial2_mesh_cityenginematerial3_002)
col_collection_1.objects.link(ob_cityenginematerial2_mesh_cityenginematerial3_000)
col_collection_1.objects.link(ob_cityenginematerial2_mesh_cityenginematerial3_001)

# ---- scene / render settings (as saved in the file)
scene.frame_start = 1; scene.frame_end = 250; scene.frame_set(1)
scene.render.engine = 'BLENDER_EEVEE_NEXT'
scene.render.resolution_percentage = 50
scene.render.dither_intensity = 0.0
scene.cycles.use_denoising = False
scene.cycles.samples = 128
scene.cycles.sampling_pattern = 'TABULATED_SOBOL'
scene.cycles.use_adaptive_sampling = False
scene.cycles.use_light_tree = False
scene.cycles.blur_glossy = 0.0
scene.cycles.sample_clamp_indirect = 0.0
scene.view_settings.view_transform = 'Standard'
bpy.context.view_layer.update()

# ---- added for rendering (the .blend has no active camera and no usable light): camera, sun
cam_auto = bpy.data.cameras.new('AutoCamera')
cam_auto.lens = 50.0
cam_auto.sensor_width = 36.0
cam_auto.clip_end = 1087.01
ob_auto_camera = bpy.data.objects.new('AutoCamera', cam_auto)
scene.collection.objects.link(ob_auto_camera)
ob_auto_camera.location = (60.7163, -75.5062, 51.6792)
ob_auto_camera.rotation_euler = (1.09748, -7.21219e-08, 0.694738)
scene.camera = ob_auto_camera
light_auto_sun = bpy.data.lights.new('AutoSun', 'SUN')
light_auto_sun.energy = 3.0
light_auto_sun.angle = 0.0523599
ob_auto_sun = bpy.data.objects.new('AutoSun', light_auto_sun)
scene.collection.objects.link(ob_auto_sun)
ob_auto_sun.rotation_euler = (0.872665, 0.174533, 0.523599)
bpy.context.view_layer.update()
